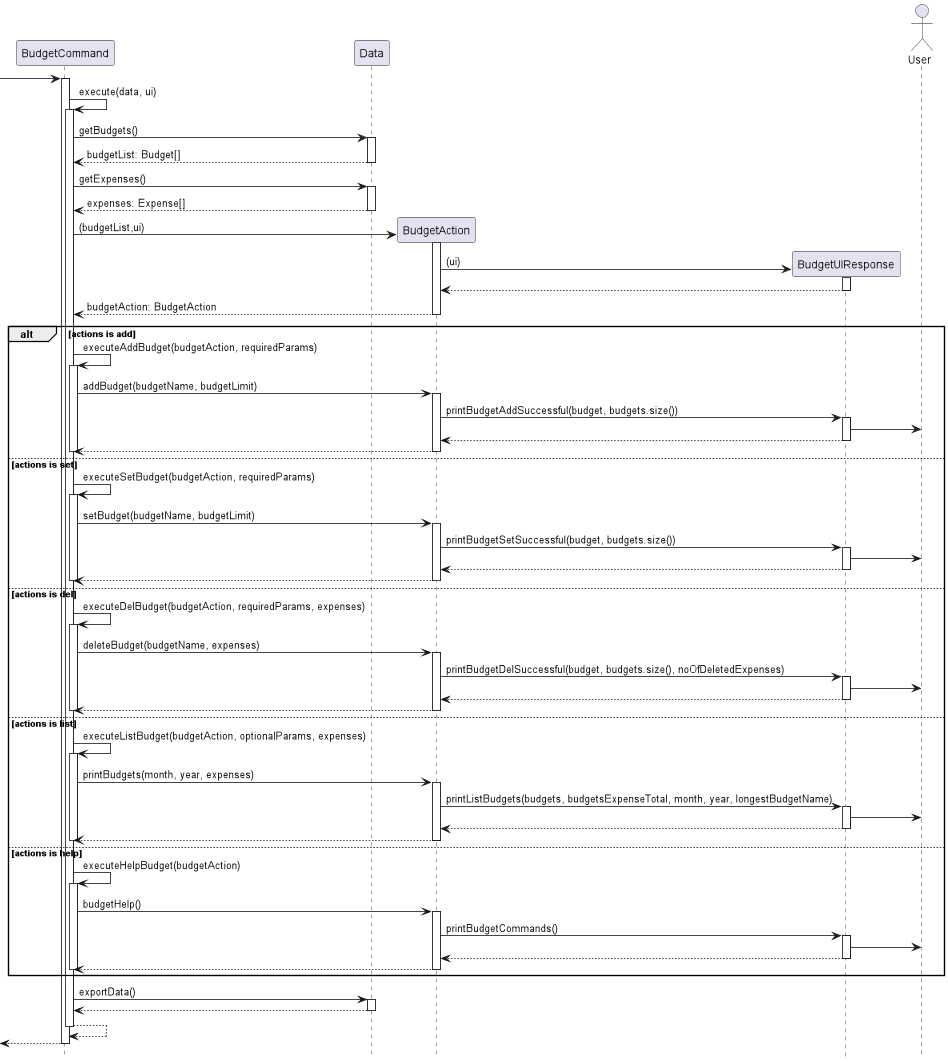

The diagram above was rendered by PlantUML. Its source (embedded in the PNG):
@startuml
hide footbox

participant BudgetCommand
participant Data
participant BudgetAction
participant BudgetUIResponse
actor User

 -> "BudgetCommand":

activate "BudgetCommand"
"BudgetCommand" -> "BudgetCommand": execute(data, ui)
activate  "BudgetCommand"
"BudgetCommand" -> "Data": getBudgets()
activate "Data"
return budgetList: Budget[]
deactivate "Data"


"BudgetCommand" -> "Data": getExpenses()
activate "Data"
return expenses: Expense[]

"BudgetCommand" -> "BudgetAction" ** : (budgetList,ui)
activate "BudgetAction"

"BudgetAction" -> "BudgetUIResponse" ** : (ui)
activate "BudgetUIResponse"
"BudgetUIResponse" --> "BudgetAction"
deactivate "BudgetUIResponse"

return budgetAction: BudgetAction
deactivate "BudgetAction"


alt actions is add
"BudgetCommand" -> "BudgetCommand": executeAddBudget(budgetAction, requiredParams)
activate "BudgetCommand"
"BudgetCommand" -> "BudgetAction" : addBudget(budgetName, budgetLimit)
activate "BudgetAction"
"BudgetAction" -> "BudgetUIResponse" : printBudgetAddSuccessful(budget, budgets.size())
activate "BudgetUIResponse"
"BudgetUIResponse" -> User
return
return

deactivate "BudgetCommand"

else actions is set
"BudgetCommand" -> "BudgetCommand": executeSetBudget(budgetAction, requiredParams)
activate "BudgetCommand"
"BudgetCommand" -> "BudgetAction" : setBudget(budgetName, budgetLimit)
activate "BudgetAction"
"BudgetAction" -> "BudgetUIResponse" : printBudgetSetSuccessful(budget, budgets.size())
activate "BudgetUIResponse"
"BudgetUIResponse" -> User
return
return

deactivate "BudgetCommand"

else actions is del
"BudgetCommand" -> "BudgetCommand": executeDelBudget(budgetAction, requiredParams, expenses)
activate "BudgetCommand"
"BudgetCommand" -> "BudgetAction" : deleteBudget(budgetName, expenses)
activate "BudgetAction"
"BudgetAction" -> "BudgetUIResponse" : printBudgetDelSuccessful(budget, budgets.size(), noOfDeletedExpenses)
activate "BudgetUIResponse"
"BudgetUIResponse" -> User
return
return

deactivate "BudgetCommand"

else actions is list
"BudgetCommand" -> "BudgetCommand": executeListBudget(budgetAction, optionalParams, expenses)
activate "BudgetCommand"
"BudgetCommand" -> "BudgetAction" : printBudgets(month, year, expenses)
activate "BudgetAction"
"BudgetAction" -> "BudgetUIResponse" : printListBudgets(budgets, budgetsExpenseTotal, month, year, longestBudgetName)
activate "BudgetUIResponse"
"BudgetUIResponse" -> User
return
return

deactivate "BudgetCommand"

else actions is help
"BudgetCommand" -> "BudgetCommand": executeHelpBudget(budgetAction)
activate "BudgetCommand"
"BudgetCommand" -> "BudgetAction" : budgetHelp()
activate "BudgetAction"
"BudgetAction" -> "BudgetUIResponse" : printBudgetCommands()
activate "BudgetUIResponse"
"BudgetUIResponse" -> User
return
return

deactivate "BudgetCommand"
end

"BudgetCommand" -> "Data": exportData()
activate "Data"
return
deactivate "Data"
"BudgetCommand" --> "BudgetCommand"
deactivate "BudgetCommand"



<-- "BudgetCommand"
deactivate "BudgetCommand"


@enduml